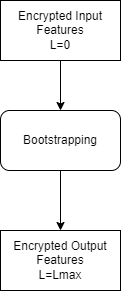

The diagram above was exported from draw.io. Its source (the exported page's mxGraphModel, read from the mxfile embedded in the PNG):
<mxGraphModel dx="399" dy="654" grid="1" gridSize="10" guides="1" tooltips="1" connect="1" arrows="1" fold="1" page="1" pageScale="1" pageWidth="827" pageHeight="1169" math="0" shadow="0">
  <root>
    <mxCell id="0" />
    <mxCell id="1" parent="0" />
    <mxCell id="5BcWdJgnDQKgQ_u80Z6--4" value="" style="edgeStyle=orthogonalEdgeStyle;rounded=0;orthogonalLoop=1;jettySize=auto;html=1;" edge="1" parent="1" source="5BcWdJgnDQKgQ_u80Z6--1" target="5BcWdJgnDQKgQ_u80Z6--2">
      <mxGeometry relative="1" as="geometry" />
    </mxCell>
    <mxCell id="5BcWdJgnDQKgQ_u80Z6--1" value="&lt;span&gt;Encrypted Input Features&lt;/span&gt;&lt;br&gt;&lt;span&gt;L=0&lt;/span&gt;" style="rounded=0;whiteSpace=wrap;html=1;" vertex="1" parent="1">
      <mxGeometry x="50" y="120" width="120" height="60" as="geometry" />
    </mxCell>
    <mxCell id="5BcWdJgnDQKgQ_u80Z6--5" value="" style="edgeStyle=orthogonalEdgeStyle;rounded=0;orthogonalLoop=1;jettySize=auto;html=1;" edge="1" parent="1" source="5BcWdJgnDQKgQ_u80Z6--2" target="5BcWdJgnDQKgQ_u80Z6--3">
      <mxGeometry relative="1" as="geometry" />
    </mxCell>
    <mxCell id="5BcWdJgnDQKgQ_u80Z6--2" value="Bootstrapping" style="rounded=1;whiteSpace=wrap;html=1;" vertex="1" parent="1">
      <mxGeometry x="50" y="230" width="120" height="60" as="geometry" />
    </mxCell>
    <mxCell id="5BcWdJgnDQKgQ_u80Z6--3" value="&lt;span&gt;Encrypted Output Features&lt;/span&gt;&lt;br&gt;&lt;span&gt;L=Lmax&lt;/span&gt;" style="rounded=0;whiteSpace=wrap;html=1;" vertex="1" parent="1">
      <mxGeometry x="50" y="350" width="120" height="60" as="geometry" />
    </mxCell>
  </root>
</mxGraphModel>